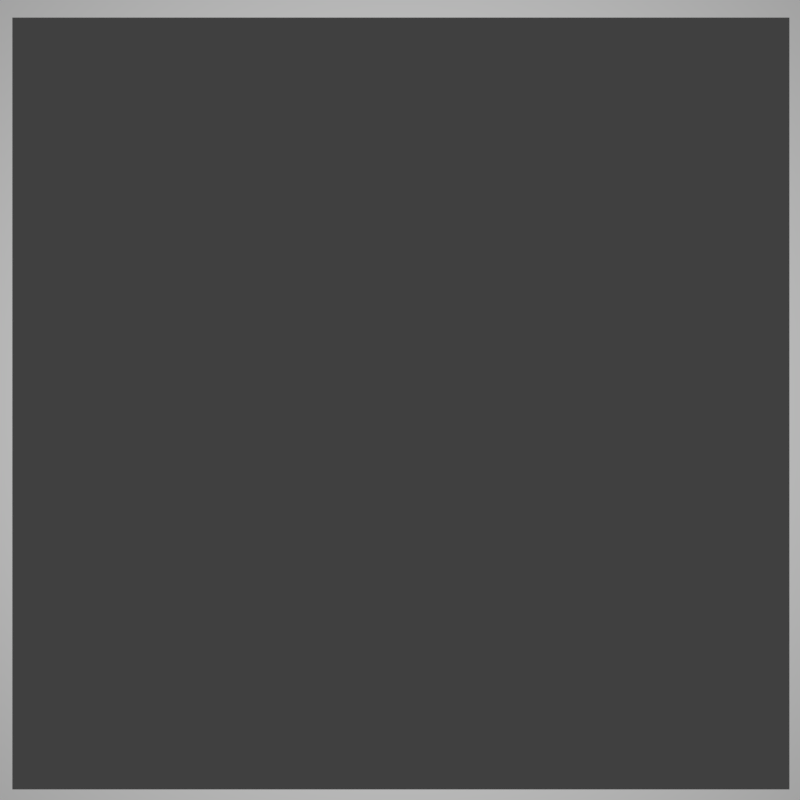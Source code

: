 # Source: Item_Frame.blend  (saved by Blender 2.79.0; exported with 4.5.12 LTS)
import bpy
from mathutils import Matrix  # noqa: F401  (used for matrix-valued properties, if any)

bpy.ops.wm.read_factory_settings(use_empty=True)
scene = bpy.context.scene
scene.name = 'Scene'

# ---- collections
col_collection_1 = bpy.data.collections.new('Collection 1'); scene.collection.children.link(col_collection_1)

# ---- world
world_world = bpy.data.worlds.new('World'); scene.world = world_world
world_world.color = (0.05088, 0.05088, 0.05088)
world_world.use_sun_shadow = False
world_world.sun_shadow_jitter_overblur = 0.0
world_world.cycles.sampling_method = 'MANUAL'

# ---- cameras
cam_camera = bpy.data.cameras.new('Camera')
cam_camera.clip_end = 100.0
cam_camera.lens = 35.0
cam_camera.sensor_width = 32.0
cam_camera.sensor_height = 18.0
cam_camera.display_size = 2.0
cam_camera.dof.focus_distance = 0.0

# ---- lights
light_point = bpy.data.lights.new('Point', 'POINT')
light_point.transmission_factor = 0.0
light_point.energy = 100.0
light_point.shadow_buffer_clip_start = 0.5
light_point.shadow_soft_size = 0.1
light_point.shadow_maximum_resolution = 0.006
light_point.use_absolute_resolution = True

# ---- meshes
me_plane = bpy.data.meshes.new('Plane')
me_plane.from_pydata([(-0.9538, -0.9538, 0.0), (0.9538, -0.9538, 0.0), (-0.9538, 0.9538, 0.0), (0.9538, 0.9538, 0.0), (-0.874, -0.9538, 0.0), (-0.874, 0.9538, 0.0), (0.878, -0.9538, 0.0), (0.878, 0.9538, 0.0), (-0.9538, -0.878, 0.0), (0.9538, -0.878, 0.0), (-0.874, -0.878, 0.0), (0.878, -0.878, 0.0), (0.9538, 0.8622, 0.0), (-0.874, 0.8622, 0.0), (0.878, 0.8622, 0.0), (-0.9538, 0.8622, 0.0), (0.001995, 0.9538, 0.0), (0.001995, -0.9538, 0.0), (0.001995, -0.878, 0.0), (0.001995, 0.8622, 0.0), (-0.9538, -0.01187, 0.0), (0.9538, -0.01187, 0.0), (-0.874, -0.01187, 0.0), (0.878, -0.01187, 0.0)], [], [(14, 12, 3, 7), (15, 13, 5, 2), (19, 14, 7, 16), (17, 6, 11, 18), (0, 4, 10, 8), (6, 1, 9, 11), (20, 22, 13, 15), (23, 21, 12, 14), (4, 17, 18, 10), (13, 19, 16, 5), (11, 9, 21, 23), (8, 10, 22, 20)])
me_plane.use_remesh_preserve_volume = False
me_plane.use_remesh_preserve_attributes = False
me_plane.use_mirror_vertex_groups = False
me_plane.update()

# ---- objects
ob_point = bpy.data.objects.new('Point', light_point)
ob_camera = bpy.data.objects.new('Camera', cam_camera)
ob_plane = bpy.data.objects.new('Plane', me_plane)

# ---- transforms, parenting, visibility, modifiers, constraints
ob_point.location = (0.0, 0.0, 1.839)
ob_point.lineart.crease_threshold = 0.0
ob_camera.location = (0.0, 0.0, 2.02)
ob_camera.lineart.crease_threshold = 0.0
ob_plane.location = (0.0, 0.0, 0.0)
ob_plane.scale = (1.024, 1.024, 1.024)
ob_plane.lineart.crease_threshold = 0.0

# ---- collection membership
col_collection_1.objects.link(ob_point)
col_collection_1.objects.link(ob_camera)
col_collection_1.objects.link(ob_plane)

# ---- scene / render settings (as saved in the file)
scene.camera = ob_camera
scene.frame_start = 1; scene.frame_end = 250; scene.frame_set(1)
scene.render.engine = 'CYCLES'
scene.render.resolution_x = 256
scene.render.resolution_y = 256
scene.render.dither_intensity = 0.0
scene.render.film_transparent = True
scene.cycles.use_denoising = False
scene.cycles.samples = 128
scene.cycles.sampling_pattern = 'TABULATED_SOBOL'
scene.cycles.use_adaptive_sampling = False
scene.cycles.use_light_tree = False
scene.cycles.blur_glossy = 0.0
scene.cycles.sample_clamp_indirect = 0.0
scene.view_settings.view_transform = 'Standard'
bpy.context.view_layer.update()
